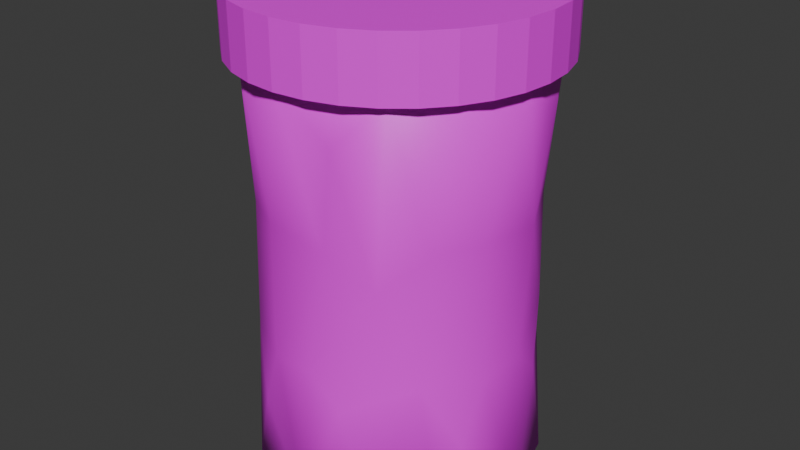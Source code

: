 # Source: Candle.blend  (saved by Blender 4.0.36; exported with 4.5.12 LTS)
import bpy
from mathutils import Matrix  # noqa: F401  (used for matrix-valued properties, if any)

bpy.ops.wm.read_factory_settings(use_empty=True)
scene = bpy.context.scene
scene.name = 'Scene'

# ---- collections
col_collection = bpy.data.collections.new('Collection'); scene.collection.children.link(col_collection)

# ---- images (referenced by path relative to the original .blend; pixels are not part of the script)
import os
ASSET_DIR = os.environ.get("B2B_ASSET_DIR", "")  # directory of the original .blend (textures are referenced by path, not embedded)
HERE = os.path.dirname(os.path.abspath(__file__))  # packed textures are extracted next to this script under _unpacked/

def load_image(name, relpath, width, height, colorspace="sRGB"):
    """Load a texture the original file referenced (path relative to the .blend, or extracted next to this script)."""
    p = next((c for c in (os.path.join(HERE, relpath), os.path.join(ASSET_DIR, relpath)) if relpath and os.path.exists(c)), "")
    if p:
        img = bpy.data.images.load(p, check_existing=True)
        img.name = name
    else:  # same state as the original file: an image datablock whose file is absent (Cycles renders it pink)
        img = bpy.data.images.new(name, width, height)
        img.source = "FILE"
        img.filepath = "//" + (relpath or name)
    img.colorspace_settings.name = colorspace
    return img
img_textureatlas_png = load_image('TextureAtlas.png', 'TextureAtlas.png', 1024, 1024, 'sRGB')

# ---- materials (node trees are filled in below, after node groups)
mat_material_002 = bpy.data.materials.new('Material.002')
mat_material_002.use_transparent_shadow = False

# ---- material node trees
mat_material_002.use_nodes = True; mat_material_002.node_tree.nodes.clear()
_N = mat_material_002.node_tree.nodes; _L = mat_material_002.node_tree.links
n0 = _N.new('ShaderNodeBsdfPrincipled'); n0.name = 'Principled BSDF'; n0.location = (10, 300)
n0.inputs[3].default_value = 1.45
n1 = _N.new('ShaderNodeOutputMaterial'); n1.name = 'Material Output'; n1.location = (300, 300)
n2 = _N.new('ShaderNodeTexImage'); n2.name = 'Image Texture'; n2.location = (-280, 275)
n2.image = img_textureatlas_png
_L.new(n0.outputs[0], n1.inputs[0])
_L.new(n2.outputs[0], n0.inputs[0])
n1.is_active_output = True

# ---- world
world_world = bpy.data.worlds.new('World'); scene.world = world_world
world_world.use_nodes = True; world_world.node_tree.nodes.clear()
_N = world_world.node_tree.nodes; _L = world_world.node_tree.links
n0 = _N.new('ShaderNodeOutputWorld'); n0.name = 'World Output'; n0.location = (300, 300)
n1 = _N.new('ShaderNodeBackground'); n1.name = 'Background'; n1.location = (10, 300)
n1.inputs[0].default_value = (0.05088, 0.05088, 0.05088, 1.0)
_L.new(n1.outputs[0], n0.inputs[0])
n0.is_active_output = True
world_world.color = (0.05088, 0.05088, 0.05088)
world_world.use_sun_shadow = False
world_world.sun_shadow_jitter_overblur = 0.0

# ---- meshes
me_cylinder = bpy.data.meshes.new('Cylinder')
me_cylinder.from_pydata([(-0.01455, 1.023, -0.998), (0.07305, 1.015, 0.9967), (0.4936, 0.8868, 0.9983), (0.8284, 0.5918, 0.9988), (1.015, -0.07305, 0.9967), (0.8868, -0.4936, 0.9976), (0.5918, -0.8284, 0.9988), (-0.07305, -1.015, 0.9967), (-0.4936, -0.8868, 0.9979), (-0.8284, -0.5918, 0.9984), (-1.015, 0.07305, 0.9967), (-0.8868, 0.4936, 0.9981), (-0.5918, 0.8284, 0.9984), (-0.0525, 0.9538, -0.2976), (0.0928, 0.937, 0.3206), (0.2792, 0.9205, -0.3313), (0.4443, 0.8302, 0.3206), (0.4382, 0.8819, -0.6333), (0.5917, 0.8284, -0.9979), (0.7294, 0.5954, 0.3172), (0.6561, 0.7058, -0.3062), (0.8258, 0.4685, -0.1613), (0.8868, 0.4935, -0.9958), (0.9627, 0.2874, 0.7803), (0.9292, 0.2819, -0.4535), (1.023, 0.01454, -0.9979), (0.9317, 0.179, 0.2952), (0.9551, 0.04785, -0.3058), (0.9003, -0.276, 0.3242), (0.9191, -0.2821, -0.3271), (0.7276, -0.5977, 0.3206), (0.8819, -0.4382, -0.6333), (0.8284, -0.5917, -0.9979), (0.7058, -0.6561, -0.3062), (0.4784, -0.7941, 0.1303), (0.4935, -0.8868, -0.9958), (0.2874, -0.9627, 0.7803), (0.2819, -0.9292, -0.4535), (0.01455, -1.023, -0.998), (0.179, -0.9317, 0.2952), (0.04785, -0.9551, -0.3058), (-0.276, -0.9003, 0.3242), (-0.2821, -0.9191, -0.3271), (-0.5977, -0.7276, 0.3206), (-0.4382, -0.8819, -0.6333), (-0.5917, -0.8284, -0.9979), (-0.6561, -0.7058, -0.3062), (-0.7941, -0.4784, 0.1303), (-0.8868, -0.4935, -0.9958), (-0.9627, -0.2874, 0.7803), (-0.9292, -0.2819, -0.4535), (-1.023, -0.01454, -0.9979), (-0.9317, -0.179, 0.2952), (-0.9551, -0.04785, -0.3058), (-0.9003, 0.276, 0.3242), (-0.9191, 0.2821, -0.3271), (-0.7276, 0.5977, 0.3206), (-0.8819, 0.4382, -0.6333), (-0.8284, 0.5917, -0.9979), (-0.7058, 0.6561, -0.3062), (-0.4784, 0.7941, 0.1303), (-0.4935, 0.8868, -0.9958), (-0.2874, 0.9627, 0.7803), (-0.2819, 0.9292, -0.4535), (-0.2758, 0.9004, 0.3186), (0.0, 1.096, 0.9907), (0.0, 1.096, 1.28), (0.2139, 1.075, 0.9907), (0.2139, 1.075, 1.28), (0.4196, 1.013, 0.9907), (0.4196, 1.013, 1.28), (0.6091, 0.9117, 0.9907), (0.6091, 0.9117, 1.28), (0.7753, 0.7753, 0.9907), (0.7753, 0.7753, 1.28), (0.9117, 0.6091, 0.9907), (0.9117, 0.6091, 1.28), (1.013, 0.4196, 0.9907), (1.013, 0.4196, 1.28), (1.075, 0.2139, 0.9907), (1.075, 0.2139, 1.28), (1.096, 0.0, 0.9907), (1.096, 0.0, 1.28), (1.075, -0.2139, 0.9907), (1.075, -0.2139, 1.28), (1.013, -0.4196, 0.9907), (1.013, -0.4196, 1.28), (0.9117, -0.6091, 0.9907), (0.9117, -0.6091, 1.28), (0.7753, -0.7753, 0.9907), (0.7753, -0.7753, 1.28), (0.6091, -0.9117, 0.9907), (0.6091, -0.9117, 1.28), (0.4196, -1.013, 0.9907), (0.4196, -1.013, 1.28), (0.2139, -1.075, 0.9907), (0.2139, -1.075, 1.28), (0.0, -1.096, 0.9907), (0.0, -1.096, 1.28), (-0.2139, -1.075, 0.9907), (-0.2139, -1.075, 1.28), (-0.4196, -1.013, 0.9907), (-0.4196, -1.013, 1.28), (-0.6091, -0.9117, 0.9907), (-0.6091, -0.9117, 1.28), (-0.7753, -0.7753, 0.9907), (-0.7753, -0.7753, 1.28), (-0.9117, -0.6091, 0.9907), (-0.9117, -0.6091, 1.28), (-1.013, -0.4196, 0.9907), (-1.013, -0.4196, 1.28), (-1.075, -0.2139, 0.9907), (-1.075, -0.2139, 1.28), (-1.096, 0.0, 0.9907), (-1.096, 0.0, 1.28), (-1.075, 0.2139, 0.9907), (-1.075, 0.2139, 1.28), (-1.013, 0.4196, 0.9907), (-1.013, 0.4196, 1.28), (-0.9117, 0.6091, 0.9907), (-0.9117, 0.6091, 1.28), (-0.7753, 0.7753, 0.9907), (-0.7753, 0.7753, 1.28), (-0.6091, 0.9117, 0.9907), (-0.6091, 0.9117, 1.28), (-0.4196, 1.013, 0.9907), (-0.4196, 1.013, 1.28), (-0.2139, 1.075, 0.9907), (-0.2139, 1.075, 1.28)], [], [(63, 0, 61), (64, 13, 60), (60, 63, 59), (59, 61, 58), (56, 60, 59), (12, 60, 56), (11, 56, 54), (55, 57, 51), (52, 10, 54), (50, 51, 48), (52, 53, 47), (47, 50, 46), (46, 48, 45), (43, 47, 46), (9, 47, 43), (8, 43, 41), (42, 44, 38), (39, 7, 41), (37, 38, 35), (39, 40, 34), (34, 37, 33), (33, 35, 32), (30, 34, 33), (6, 34, 30), (5, 30, 28), (29, 31, 25), (26, 4, 28), (24, 25, 22), (26, 27, 21), (21, 24, 20), (20, 22, 18), (19, 21, 20), (16, 20, 15), (15, 17, 0), (13, 14, 15), (3, 4, 23), (6, 7, 36), (9, 10, 49), (5, 4, 3, 2, 1, 12, 11, 10, 9, 8, 7, 6), (12, 1, 62), (62, 64, 60, 12), (38, 45, 48, 51, 58, 61, 0, 18, 22, 25, 32, 35), (0, 63, 13), (64, 14, 13), (64, 62, 14), (62, 1, 14), (60, 13, 63), (59, 63, 61), (59, 55, 54, 56), (57, 59, 58), (11, 12, 56), (55, 59, 57), (55, 53, 52, 54), (51, 57, 58), (10, 11, 54), (53, 55, 51), (49, 52, 47, 9), (51, 50, 53), (49, 10, 52), (47, 53, 50), (46, 50, 48), (46, 42, 41, 43), (44, 46, 45), (8, 9, 43), (42, 46, 44), (42, 40, 39, 41), (38, 44, 45), (7, 8, 41), (40, 42, 38), (36, 39, 34, 6), (38, 37, 40), (36, 7, 39), (34, 40, 37), (33, 37, 35), (33, 29, 28, 30), (31, 33, 32), (5, 6, 30), (29, 33, 31), (29, 27, 26, 28), (25, 31, 32), (4, 5, 28), (27, 29, 25), (23, 26, 19, 3), (25, 24, 27), (23, 4, 26), (21, 27, 24), (20, 24, 22), (19, 26, 21), (19, 16, 2, 3), (17, 20, 18), (16, 19, 20), (16, 14, 1, 2), (15, 20, 17), (0, 17, 18), (14, 16, 15), (13, 15, 0), (65, 66, 68, 67), (67, 68, 70, 69), (69, 70, 72, 71), (71, 72, 74, 73), (73, 74, 76, 75), (75, 76, 78, 77), (77, 78, 80, 79), (79, 80, 82, 81), (81, 82, 84, 83), (83, 84, 86, 85), (85, 86, 88, 87), (87, 88, 90, 89), (89, 90, 92, 91), (91, 92, 94, 93), (93, 94, 96, 95), (95, 96, 98, 97), (97, 98, 100, 99), (99, 100, 102, 101), (101, 102, 104, 103), (103, 104, 106, 105), (105, 106, 108, 107), (107, 108, 110, 109), (109, 110, 112, 111), (111, 112, 114, 113), (113, 114, 116, 115), (115, 116, 118, 117), (117, 118, 120, 119), (119, 120, 122, 121), (121, 122, 124, 123), (123, 124, 126, 125), (68, 66, 128, 126, 124, 122, 120, 118, 116, 114, 112, 110, 108, 106, 104, 102, 100, 98, 96, 94, 92, 90, 88, 86, 84, 82, 80, 78, 76, 74, 72, 70), (125, 126, 128, 127), (127, 128, 66, 65), (65, 67, 69, 71, 73, 75, 77, 79, 81, 83, 85, 87, 89, 91, 93, 95, 97, 99, 101, 103, 105, 107, 109, 111, 113, 115, 117, 119, 121, 123, 125, 127)])
me_cylinder.polygons.foreach_set('use_smooth', [1, 1, 1, 1, 1, 1, 1, 1, 1, 1, 1, 1, 1, 1, 1, 1, 1, 1, 1, 1, 1, 1, 1, 1, 1, 1, 1, 1, 1, 1, 1, 1, 1, 1, 1, 1, 1, 1, 1, 1, 1, 1, 1, 1, 1, 1, 1, 1, 1, 1, 1, 1, 1, 1, 1, 1, 1, 1, 1, 1, 1, 1, 1, 1, 1, 1, 1, 1, 1, 1, 1, 1, 1, 1, 1, 1, 1, 1, 1, 1, 1, 1, 1, 1, 1, 1, 1, 1, 1, 1, 1, 1, 1, 1, 1, 1, 0, 0, 0, 0, 0, 0, 0, 0, 0, 0, 0, 0, 0, 0, 0, 0, 0, 0, 0, 0, 0, 0, 0, 0, 0, 0, 0, 0, 0, 0, 0, 0, 0, 0])
_uv = me_cylinder.uv_layers.new(name='UVMap')
_uv.uv.foreach_set('vector', [0.8644, 0.4312, 0.8642, 0.4306, 0.8646, 0.4306, 0.8644, 0.4322, 0.8642, 0.4314, 0.8646, 0.432, 0.8646, 0.432, 0.8644, 0.4312, 0.8648, 0.4314, 0.8648, 0.4314, 0.8646, 0.4306, 0.865, 0.4306, 0.8649, 0.4322, 0.8646, 0.432, 0.8648, 0.4314, 0.8646, 0.433, 0.8646, 0.432, 0.8649, 0.4322, 0.865, 0.433, 0.8649, 0.4322, 0.8652, 0.4322, 0.8652, 0.4314, 0.865, 0.431, 0.8654, 0.4306, 0.8656, 0.4322, 0.8654, 0.433, 0.8652, 0.4322, 0.8656, 0.4312, 0.8654, 0.4306, 0.8658, 0.4306, 0.8656, 0.4322, 0.8654, 0.4314, 0.8659, 0.432, 0.8659, 0.432, 0.8656, 0.4312, 0.8661, 0.4314, 0.8661, 0.4314, 0.8658, 0.4306, 0.8662, 0.4306, 0.8661, 0.4322, 0.8659, 0.432, 0.8661, 0.4314, 0.8659, 0.433, 0.8659, 0.432, 0.8661, 0.4322, 0.8663, 0.433, 0.8661, 0.4322, 0.8664, 0.4322, 0.8664, 0.4314, 0.8663, 0.431, 0.8667, 0.4306, 0.8668, 0.4322, 0.8666, 0.433, 0.8664, 0.4322, 0.8669, 0.4312, 0.8667, 0.4306, 0.8671, 0.4306, 0.8668, 0.4322, 0.8667, 0.4314, 0.8671, 0.432, 0.8671, 0.432, 0.8669, 0.4312, 0.8673, 0.4314, 0.8673, 0.4314, 0.8671, 0.4306, 0.8674, 0.4306, 0.8674, 0.4322, 0.8671, 0.432, 0.8673, 0.4314, 0.8671, 0.433, 0.8671, 0.432, 0.8674, 0.4322, 0.8675, 0.433, 0.8674, 0.4322, 0.8677, 0.4322, 0.8677, 0.4314, 0.8675, 0.431, 0.8679, 0.4306, 0.8681, 0.4322, 0.8679, 0.433, 0.8677, 0.4322, 0.8681, 0.4312, 0.8679, 0.4306, 0.8683, 0.4306, 0.8681, 0.4322, 0.8679, 0.4314, 0.8683, 0.4316, 0.8683, 0.4316, 0.8681, 0.4312, 0.8686, 0.4314, 0.8686, 0.4314, 0.8683, 0.4306, 0.8687, 0.4306, 0.8684, 0.4322, 0.8683, 0.4316, 0.8686, 0.4314, 0.8688, 0.4322, 0.8686, 0.4314, 0.8689, 0.4314, 0.8689, 0.4314, 0.8688, 0.431, 0.8691, 0.4306, 0.8691, 0.4314, 0.8691, 0.4322, 0.8689, 0.4314, 0.8684, 0.433, 0.8679, 0.433, 0.8681, 0.4328, 0.8671, 0.433, 0.8666, 0.433, 0.8669, 0.4328, 0.8659, 0.433, 0.8654, 0.433, 0.8656, 0.4328, 0.8665, 0.4287, 0.8666, 0.4293, 0.8664, 0.4299, 0.866, 0.4303, 0.8654, 0.4305, 0.8648, 0.4303, 0.8644, 0.4299, 0.8642, 0.4293, 0.8644, 0.4287, 0.8648, 0.4283, 0.8654, 0.4281, 0.866, 0.4283, 0.8646, 0.433, 0.8642, 0.433, 0.8644, 0.4328, 0.8644, 0.4328, 0.8644, 0.4322, 0.8646, 0.432, 0.8646, 0.433, 0.8679, 0.4281, 0.8673, 0.4283, 0.8669, 0.4287, 0.8667, 0.4293, 0.8669, 0.4299, 0.8673, 0.4303, 0.8679, 0.4305, 0.8685, 0.4303, 0.8689, 0.4299, 0.8691, 0.4293, 0.8689, 0.4287, 0.8685, 0.4283, 0.8642, 0.4306, 0.8644, 0.4312, 0.8642, 0.4314, 0.8644, 0.4322, 0.8642, 0.4322, 0.8642, 0.4314, 0.8644, 0.4322, 0.8644, 0.4328, 0.8642, 0.4322, 0.8644, 0.4328, 0.8642, 0.433, 0.8642, 0.4322, 0.8646, 0.432, 0.8642, 0.4314, 0.8644, 0.4312, 0.8648, 0.4314, 0.8644, 0.4312, 0.8646, 0.4306, 0.8648, 0.4314, 0.8652, 0.4314, 0.8652, 0.4322, 0.8649, 0.4322, 0.865, 0.431, 0.8648, 0.4314, 0.865, 0.4306, 0.865, 0.433, 0.8646, 0.433, 0.8649, 0.4322, 0.8652, 0.4314, 0.8648, 0.4314, 0.865, 0.431, 0.8652, 0.4314, 0.8654, 0.4314, 0.8656, 0.4322, 0.8652, 0.4322, 0.8654, 0.4306, 0.865, 0.431, 0.865, 0.4306, 0.8654, 0.433, 0.865, 0.433, 0.8652, 0.4322, 0.8654, 0.4314, 0.8652, 0.4314, 0.8654, 0.4306, 0.8656, 0.4328, 0.8656, 0.4322, 0.8659, 0.432, 0.8659, 0.433, 0.8654, 0.4306, 0.8656, 0.4312, 0.8654, 0.4314, 0.8656, 0.4328, 0.8654, 0.433, 0.8656, 0.4322, 0.8659, 0.432, 0.8654, 0.4314, 0.8656, 0.4312, 0.8661, 0.4314, 0.8656, 0.4312, 0.8658, 0.4306, 0.8661, 0.4314, 0.8664, 0.4314, 0.8664, 0.4322, 0.8661, 0.4322, 0.8663, 0.431, 0.8661, 0.4314, 0.8662, 0.4306, 0.8663, 0.433, 0.8659, 0.433, 0.8661, 0.4322, 0.8664, 0.4314, 0.8661, 0.4314, 0.8663, 0.431, 0.8664, 0.4314, 0.8667, 0.4314, 0.8668, 0.4322, 0.8664, 0.4322, 0.8667, 0.4306, 0.8663, 0.431, 0.8662, 0.4306, 0.8666, 0.433, 0.8663, 0.433, 0.8664, 0.4322, 0.8667, 0.4314, 0.8664, 0.4314, 0.8667, 0.4306, 0.8669, 0.4328, 0.8668, 0.4322, 0.8671, 0.432, 0.8671, 0.433, 0.8667, 0.4306, 0.8669, 0.4312, 0.8667, 0.4314, 0.8669, 0.4328, 0.8666, 0.433, 0.8668, 0.4322, 0.8671, 0.432, 0.8667, 0.4314, 0.8669, 0.4312, 0.8673, 0.4314, 0.8669, 0.4312, 0.8671, 0.4306, 0.8673, 0.4314, 0.8677, 0.4314, 0.8677, 0.4322, 0.8674, 0.4322, 0.8675, 0.431, 0.8673, 0.4314, 0.8674, 0.4306, 0.8675, 0.433, 0.8671, 0.433, 0.8674, 0.4322, 0.8677, 0.4314, 0.8673, 0.4314, 0.8675, 0.431, 0.8677, 0.4314, 0.8679, 0.4314, 0.8681, 0.4322, 0.8677, 0.4322, 0.8679, 0.4306, 0.8675, 0.431, 0.8674, 0.4306, 0.8679, 0.433, 0.8675, 0.433, 0.8677, 0.4322, 0.8679, 0.4314, 0.8677, 0.4314, 0.8679, 0.4306, 0.8681, 0.4328, 0.8681, 0.4322, 0.8684, 0.4322, 0.8684, 0.433, 0.8679, 0.4306, 0.8681, 0.4312, 0.8679, 0.4314, 0.8681, 0.4328, 0.8679, 0.433, 0.8681, 0.4322, 0.8683, 0.4316, 0.8679, 0.4314, 0.8681, 0.4312, 0.8686, 0.4314, 0.8681, 0.4312, 0.8683, 0.4306, 0.8684, 0.4322, 0.8681, 0.4322, 0.8683, 0.4316, 0.8684, 0.4322, 0.8688, 0.4322, 0.8687, 0.433, 0.8684, 0.433, 0.8688, 0.431, 0.8686, 0.4314, 0.8687, 0.4306, 0.8688, 0.4322, 0.8684, 0.4322, 0.8686, 0.4314, 0.8688, 0.4322, 0.8691, 0.4322, 0.8691, 0.433, 0.8687, 0.433, 0.8689, 0.4314, 0.8686, 0.4314, 0.8688, 0.431, 0.8691, 0.4306, 0.8688, 0.431, 0.8687, 0.4306, 0.8691, 0.4322, 0.8688, 0.4322, 0.8689, 0.4314, 0.8691, 0.4314, 0.8689, 0.4314, 0.8691, 0.4306, 0.9767, 0.4251, 0.9767, 0.4336, 0.9762, 0.4336, 0.9762, 0.4251, 0.9762, 0.4251, 0.9762, 0.4336, 0.9756, 0.4336, 0.9756, 0.4251, 0.9756, 0.4251, 0.9756, 0.4336, 0.9751, 0.4336, 0.9751, 0.4251, 0.9751, 0.4251, 0.9751, 0.4336, 0.9746, 0.4336, 0.9746, 0.4251, 0.9746, 0.4251, 0.9746, 0.4336, 0.974, 0.4336, 0.974, 0.4251, 0.974, 0.4251, 0.974, 0.4336, 0.9735, 0.4336, 0.9735, 0.4251, 0.9735, 0.4251, 0.9735, 0.4336, 0.973, 0.4336, 0.973, 0.4251, 0.973, 0.4251, 0.973, 0.4336, 0.9724, 0.4336, 0.9724, 0.4251, 0.9724, 0.4251, 0.9724, 0.4336, 0.9719, 0.4336, 0.9719, 0.4251, 0.9719, 0.4251, 0.9719, 0.4336, 0.9714, 0.4336, 0.9714, 0.4251, 0.9714, 0.4251, 0.9714, 0.4336, 0.9708, 0.4336, 0.9708, 0.4251, 0.9708, 0.4251, 0.9708, 0.4336, 0.9703, 0.4336, 0.9703, 0.4251, 0.9703, 0.4251, 0.9703, 0.4336, 0.9698, 0.4336, 0.9698, 0.4251, 0.9698, 0.4251, 0.9698, 0.4336, 0.9692, 0.4336, 0.9692, 0.4251, 0.9692, 0.4251, 0.9692, 0.4336, 0.9687, 0.4336, 0.9687, 0.4251, 0.9687, 0.4251, 0.9687, 0.4336, 0.9682, 0.4336, 0.9682, 0.4251, 0.9682, 0.4251, 0.9682, 0.4336, 0.9676, 0.4336, 0.9676, 0.4251, 0.9676, 0.4251, 0.9676, 0.4336, 0.9671, 0.4336, 0.9671, 0.4251, 0.9671, 0.4251, 0.9671, 0.4336, 0.9666, 0.4336, 0.9666, 0.4251, 0.9666, 0.4251, 0.9666, 0.4336, 0.966, 0.4336, 0.966, 0.4251, 0.966, 0.4251, 0.966, 0.4336, 0.9655, 0.4336, 0.9655, 0.4251, 0.9655, 0.4251, 0.9655, 0.4336, 0.965, 0.4336, 0.965, 0.4251, 0.965, 0.4251, 0.965, 0.4336, 0.9644, 0.4336, 0.9644, 0.4251, 0.9644, 0.4251, 0.9644, 0.4336, 0.9639, 0.4336, 0.9639, 0.4251, 0.9639, 0.4251, 0.9639, 0.4336, 0.9634, 0.4336, 0.9634, 0.4251, 0.9634, 0.4251, 0.9634, 0.4336, 0.9628, 0.4336, 0.9628, 0.4251, 0.9628, 0.4251, 0.9628, 0.4336, 0.9623, 0.4336, 0.9623, 0.4251, 0.9623, 0.4251, 0.9623, 0.4336, 0.9618, 0.4336, 0.9618, 0.4251, 0.9618, 0.4251, 0.9618, 0.4336, 0.9612, 0.4336, 0.9612, 0.4251, 0.9612, 0.4251, 0.9612, 0.4336, 0.9607, 0.4336, 0.9607, 0.4251, 0.9647, 0.4248, 0.9639, 0.4249, 0.9631, 0.4248, 0.9623, 0.4246, 0.9616, 0.4242, 0.961, 0.4237, 0.9605, 0.4231, 0.9601, 0.4224, 0.9599, 0.4216, 0.9598, 0.4208, 0.9599, 0.42, 0.9601, 0.4192, 0.9605, 0.4185, 0.961, 0.4179, 0.9616, 0.4174, 0.9623, 0.417, 0.9631, 0.4168, 0.9639, 0.4167, 0.9647, 0.4168, 0.9655, 0.417, 0.9662, 0.4174, 0.9668, 0.4179, 0.9673, 0.4185, 0.9677, 0.4192, 0.9679, 0.42, 0.968, 0.4208, 0.9679, 0.4216, 0.9677, 0.4224, 0.9673, 0.4231, 0.9668, 0.4237, 0.9662, 0.4242, 0.9655, 0.4246, 0.9607, 0.4251, 0.9607, 0.4336, 0.9602, 0.4336, 0.9602, 0.4251, 0.9602, 0.4251, 0.9602, 0.4336, 0.9596, 0.4336, 0.9596, 0.4251, 0.9724, 0.4249, 0.9732, 0.4248, 0.974, 0.4246, 0.9747, 0.4242, 0.9753, 0.4237, 0.9758, 0.4231, 0.9762, 0.4224, 0.9764, 0.4216, 0.9765, 0.4208, 0.9764, 0.42, 0.9762, 0.4192, 0.9758, 0.4185, 0.9753, 0.4179, 0.9747, 0.4174, 0.974, 0.417, 0.9732, 0.4168, 0.9724, 0.4167, 0.9716, 0.4168, 0.9709, 0.417, 0.9701, 0.4174, 0.9695, 0.4179, 0.969, 0.4185, 0.9686, 0.4192, 0.9684, 0.42, 0.9683, 0.4208, 0.9684, 0.4216, 0.9686, 0.4224, 0.969, 0.4231, 0.9695, 0.4237, 0.9701, 0.4242, 0.9709, 0.4246, 0.9716, 0.4248])
me_cylinder.materials.append(mat_material_002)
me_cylinder.update()

# ---- objects
ob_candle = bpy.data.objects.new('Candle', me_cylinder)

# ---- transforms, parenting, visibility, modifiers, constraints
ob_candle.location = (0.0, 0.0, 0.1801)
ob_candle.scale = (0.1116, 0.1116, 0.1639)

# ---- collection membership
col_collection.objects.link(ob_candle)

# ---- scene / render settings (as saved in the file)
scene.frame_start = 1; scene.frame_end = 250; scene.frame_set(1)
scene.render.engine = 'BLENDER_EEVEE_NEXT'
scene.cycles.sampling_pattern = 'TABULATED_SOBOL'
bpy.context.view_layer.update()

# ---- added for rendering (the .blend has no active camera and no usable light): camera, sun
cam_auto = bpy.data.cameras.new('AutoCamera')
cam_auto.lens = 50.0
cam_auto.sensor_width = 36.0
cam_auto.clip_end = 1000.0
ob_auto_camera = bpy.data.objects.new('AutoCamera', cam_auto)
scene.collection.objects.link(ob_auto_camera)
ob_auto_camera.location = (0.470988, -0.565186, 0.57994)
ob_auto_camera.rotation_euler = (1.09748, -7.21219e-08, 0.694738)
scene.camera = ob_auto_camera
light_auto_sun = bpy.data.lights.new('AutoSun', 'SUN')
light_auto_sun.energy = 3.0
light_auto_sun.angle = 0.0523599
ob_auto_sun = bpy.data.objects.new('AutoSun', light_auto_sun)
scene.collection.objects.link(ob_auto_sun)
ob_auto_sun.rotation_euler = (0.872665, 0.174533, 0.523599)
bpy.context.view_layer.update()
